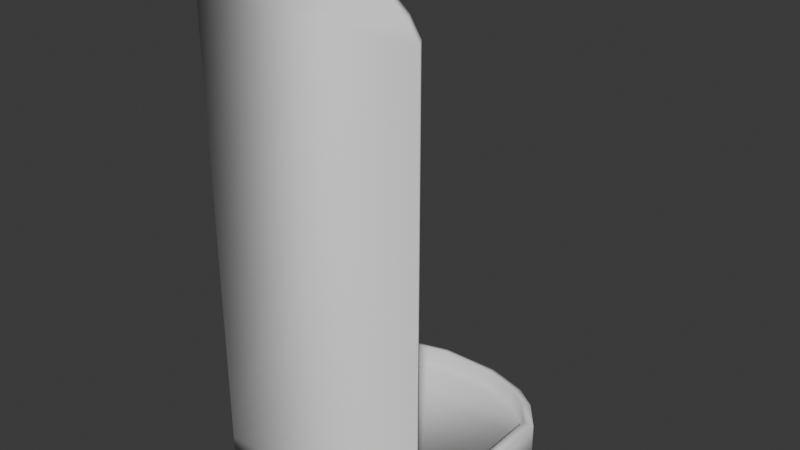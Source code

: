 # Source: StatueHolder.blend  (saved by Blender 4.5.88; exported with 4.5.12 LTS)
import bpy
from mathutils import Matrix  # noqa: F401  (used for matrix-valued properties, if any)

bpy.ops.wm.read_factory_settings(use_empty=True)
scene = bpy.context.scene
scene.name = 'Scene'

# ---- collections
col_collection = bpy.data.collections.new('Collection'); scene.collection.children.link(col_collection)

# ---- world
world_world = bpy.data.worlds.new('World'); scene.world = world_world
world_world.use_nodes = True; world_world.node_tree.nodes.clear()
_N = world_world.node_tree.nodes; _L = world_world.node_tree.links
n0 = _N.new('ShaderNodeOutputWorld'); n0.name = 'World Output'; n0.location = (200, 100)
n1 = _N.new('ShaderNodeBackground'); n1.name = 'Background'; n1.location = (-200, 100)
n1.inputs[0].default_value = (0.05088, 0.05088, 0.05088, 1.0)
_L.new(n1.outputs[0], n0.inputs[0])
n0.is_active_output = True
world_world.color = (0.05088, 0.05088, 0.05088)
world_world.sun_shadow_jitter_overblur = 0.0

# ---- meshes
me_cube_001 = bpy.data.meshes.new('Cube.001')
me_cube_001.from_pydata([(-1.0, -2.224, -2.095), (-1.0, -2.224, -0.1586), (-1.0, 6.6, -2.095), (-1.0, 6.6, -0.1586), (10.25, -2.224, -2.095), (10.25, -2.224, -0.1586), (10.25, 6.6, -2.095), (10.25, 6.6, -0.1586), (-1.611, 6.663, -0.1586), (-1.611, -3.12, -0.1586), (-1.611, -3.12, -2.095), (-1.611, 6.663, -2.095), (0.03963, 7.895, -2.095), (0.03963, 7.895, -0.1586), (9.208, 7.895, -2.095), (9.208, 7.895, -0.1586), (1.125, 8.624, -2.095), (1.125, 8.624, -0.1586), (8.123, 8.624, -2.095), (8.123, 8.624, -0.1586), (3.144, 9.212, -2.095), (3.144, 9.212, -0.1586), (6.104, 9.212, -2.095), (6.104, 9.212, -0.1586), (10.86, 6.663, -0.1586), (10.86, 6.663, -2.095), (10.86, -3.12, -2.095), (10.86, -3.12, -0.1586), (-0.4588, 8.098, -0.1586), (-0.4588, 8.098, -2.095), (9.707, 8.098, -0.1586), (9.707, 8.098, -2.095), (0.7447, 8.907, -0.1586), (0.7447, 8.907, -2.095), (8.503, 8.907, -0.1586), (8.503, 8.907, -2.095), (2.983, 9.559, -0.1586), (2.983, 9.559, -2.095), (6.265, 9.559, -2.095), (6.265, 9.559, -0.1586), (8.503, 8.907, 0.9268), (8.123, 8.624, 0.9268), (-1.0, -2.224, 0.9268), (-1.0, 6.6, 0.9268), (9.208, 7.895, 0.9268), (9.707, 8.098, 0.9268), (-1.611, -3.12, 0.9268), (10.25, 6.6, 0.9268), (10.25, -2.224, 0.9268), (-1.611, 6.663, 0.9268), (10.86, 6.663, 0.9268), (10.86, -3.12, 0.9268), (0.03963, 7.895, 0.9268), (2.983, 9.559, 0.9268), (3.144, 9.212, 0.9268), (6.104, 9.212, 0.9268), (6.265, 9.559, 0.9268), (1.125, 8.624, 0.9268), (-0.4588, 8.098, 0.9268), (0.7447, 8.907, 0.9268), (-1.611, -3.12, 24.03), (-1.0, -2.224, 24.03), (10.25, -2.224, 24.03), (10.86, -3.12, 24.03), (-1.008, -3.077, 24.88), (-0.4558, -2.267, 24.88), (9.704, -2.267, 24.88), (10.26, -3.077, 24.88), (-0.02716, -3.006, 25.64), (0.4289, -2.338, 25.64), (8.819, -2.338, 25.64), (9.275, -3.006, 25.64), (1.848, -2.871, 26.27), (2.12, -2.472, 26.27), (7.128, -2.472, 26.27), (7.4, -2.871, 26.27)], [], [(5, 1, 42, 48), (6, 2, 12, 14), (13, 17, 57, 52), (10, 9, 8, 11), (2, 6, 4, 0), (7, 3, 1, 5), (10, 26, 27, 9), (18, 22, 38, 35), (11, 8, 28, 29), (25, 24, 27, 26), (13, 15, 19, 17), (3, 7, 15, 13), (6, 14, 31, 25), (0, 4, 26, 10), (32, 28, 58, 59), (19, 15, 44, 41), (12, 2, 11, 29), (14, 12, 16, 18), (30, 34, 40, 45), (18, 16, 20, 22), (17, 19, 23, 21), (1, 3, 43, 42), (24, 25, 31, 30), (34, 35, 38, 39), (29, 28, 32, 33), (30, 31, 35, 34), (37, 36, 39, 38), (33, 32, 36, 37), (21, 23, 55, 54), (39, 36, 53, 56), (16, 12, 29, 33), (9, 27, 51, 46), (20, 16, 33, 37), (14, 18, 35, 31), (7, 5, 48, 47), (4, 6, 25, 26), (22, 20, 37, 38), (2, 0, 10, 11), (42, 46, 60, 61), (52, 57, 59, 58), (41, 44, 45, 40), (42, 43, 49, 46), (54, 55, 56, 53), (47, 48, 51, 50), (44, 47, 50, 45), (55, 41, 40, 56), (43, 52, 58, 49), (57, 54, 53, 59), (34, 39, 56, 40), (15, 7, 47, 44), (23, 19, 41, 55), (3, 13, 52, 43), (24, 30, 45, 50), (8, 9, 46, 49), (36, 32, 59, 53), (17, 21, 54, 57), (28, 8, 49, 58), (27, 24, 50, 51), (60, 63, 67, 64), (48, 42, 61, 62), (51, 48, 62, 63), (46, 51, 63, 60), (66, 65, 69, 70), (62, 61, 65, 66), (63, 62, 66, 67), (61, 60, 64, 65), (71, 70, 74, 75), (67, 66, 70, 71), (65, 64, 68, 69), (64, 67, 71, 68), (74, 73, 72, 75), (69, 68, 72, 73), (68, 71, 75, 72), (70, 69, 73, 74)])
me_cube_001.polygons.foreach_set('use_smooth', [True] * 74)
_uv = me_cube_001.uv_layers.new(name='UVMap')
_uv.uv.foreach_set('vector', [0.1495, 0.3738, 0.4248, 0.3032, 0.4707, 0.3147, 0.1252, 0.4209, 0.8635, 0.06351, 0.5906, 0.06351, 0.6158, 0.0321, 0.8383, 0.0321, 0.2968, 0.1227, 0.2769, 0.1159, 0.2806, 0.09669, 0.3052, 0.105, 0.5755, 0.2575, 0.5278, 0.3005, 0.3596, 0.09765, 0.3879, 0.05943, 0.5906, 0.06351, 0.8635, 0.06351, 0.8635, 0.2776, 0.5906, 0.2776, 0.1431, 0.1942, 0.3201, 0.1392, 0.4248, 0.3032, 0.1495, 0.3738, 0.5758, 0.2994, 0.8784, 0.2994, 0.8784, 0.3463, 0.5758, 0.3463, 0.07966, 0.06922, 0.137, 0.0268, 0.1391, 0.03891, 0.08354, 0.08397, 0.3879, 0.05943, 0.3596, 0.09765, 0.3228, 0.07647, 0.3445, 0.03026, 0.04077, 0.1691, 0.08558, 0.1855, 0.07476, 0.4427, 0.01678, 0.4397, 0.2968, 0.1227, 0.1518, 0.1682, 0.1643, 0.1512, 0.2769, 0.1159, 0.3201, 0.1392, 0.1431, 0.1942, 0.1518, 0.1682, 0.2968, 0.1227, 0.02479, 0.1594, 0.04777, 0.1046, 0.0579, 0.1198, 0.04077, 0.1691, 0.5906, 0.2776, 0.8635, 0.2776, 0.8784, 0.2994, 0.5758, 0.2994, 0.2907, 0.06616, 0.3228, 0.07647, 0.3133, 0.09829, 0.2864, 0.08935, 0.1643, 0.1512, 0.1518, 0.1682, 0.1339, 0.1588, 0.1497, 0.1377, 0.3438, 0.01241, 0.3946, 0.04211, 0.3879, 0.05943, 0.3445, 0.03026, 0.8383, 0.0321, 0.6158, 0.0321, 0.6422, 0.0144, 0.812, 0.0144, 0.1025, 0.1463, 0.1229, 0.119, 0.1406, 0.135, 0.1234, 0.1579, 0.812, 0.0144, 0.6422, 0.0144, 0.6912, 0.0001305, 0.763, 0.0001305, 0.2769, 0.1159, 0.1643, 0.1512, 0.1929, 0.1313, 0.2419, 0.1158, 0.4248, 0.3032, 0.3201, 0.1392, 0.3341, 0.1236, 0.4707, 0.3147, 0.08558, 0.1855, 0.04077, 0.1691, 0.0579, 0.1198, 0.1025, 0.1463, 0.1229, 0.119, 0.08354, 0.08397, 0.1391, 0.03891, 0.1659, 0.08601, 0.3445, 0.03026, 0.3228, 0.07647, 0.2907, 0.06616, 0.3038, 0.0162, 0.1025, 0.1463, 0.0579, 0.1198, 0.08354, 0.08397, 0.1229, 0.119, 0.2344, 0.01073, 0.2373, 0.06376, 0.1659, 0.08601, 0.1391, 0.03891, 0.3038, 0.0162, 0.2907, 0.06616, 0.2373, 0.06376, 0.2344, 0.01073, 0.2419, 0.1158, 0.1929, 0.1313, 0.1831, 0.1128, 0.2391, 0.09544, 0.1659, 0.08601, 0.2373, 0.06376, 0.2402, 0.08786, 0.178, 0.1075, 0.2987, 0.00225, 0.3438, 0.01241, 0.3445, 0.03026, 0.3038, 0.0162, 0.5758, 0.3463, 0.8784, 0.3463, 0.8784, 0.3727, 0.5758, 0.3727, 0.2295, 0.0001305, 0.2987, 0.00225, 0.3038, 0.0162, 0.2344, 0.01073, 0.04777, 0.1046, 0.07966, 0.06922, 0.08354, 0.08397, 0.0579, 0.1198, 0.1431, 0.1942, 0.1495, 0.3738, 0.1252, 0.4209, 0.1202, 0.1906, 0.0001305, 0.41, 0.02479, 0.1594, 0.04077, 0.1691, 0.01678, 0.4397, 0.137, 0.0268, 0.2295, 0.0001305, 0.2344, 0.01073, 0.1391, 0.03891, 0.3946, 0.04211, 0.5701, 0.2237, 0.5755, 0.2575, 0.3879, 0.05943, 0.4707, 0.3147, 0.5008, 0.3221, 0.5755, 0.9111, 0.5502, 0.9121, 0.3052, 0.105, 0.2806, 0.09669, 0.2864, 0.08935, 0.3133, 0.09829, 0.1497, 0.1377, 0.1339, 0.1588, 0.1234, 0.1579, 0.1406, 0.135, 0.4707, 0.3147, 0.3341, 0.1236, 0.3439, 0.1172, 0.5008, 0.3221, 0.2391, 0.09544, 0.1831, 0.1128, 0.178, 0.1075, 0.2402, 0.08786, 0.1202, 0.1906, 0.1252, 0.4209, 0.1055, 0.4437, 0.1087, 0.1908, 0.1339, 0.1588, 0.1202, 0.1906, 0.1087, 0.1908, 0.1234, 0.1579, 0.1831, 0.1128, 0.1497, 0.1377, 0.1406, 0.135, 0.178, 0.1075, 0.3341, 0.1236, 0.3052, 0.105, 0.3133, 0.09829, 0.3439, 0.1172, 0.2806, 0.09669, 0.2391, 0.09544, 0.2402, 0.08786, 0.2864, 0.08935, 0.1229, 0.119, 0.1659, 0.08601, 0.178, 0.1075, 0.1406, 0.135, 0.1518, 0.1682, 0.1431, 0.1942, 0.1202, 0.1906, 0.1339, 0.1588, 0.1929, 0.1313, 0.1643, 0.1512, 0.1497, 0.1377, 0.1831, 0.1128, 0.3201, 0.1392, 0.2968, 0.1227, 0.3052, 0.105, 0.3341, 0.1236, 0.08558, 0.1855, 0.1025, 0.1463, 0.1234, 0.1579, 0.1087, 0.1908, 0.3596, 0.09765, 0.5278, 0.3005, 0.5008, 0.3221, 0.3439, 0.1172, 0.2373, 0.06376, 0.2907, 0.06616, 0.2864, 0.08935, 0.2402, 0.08786, 0.2769, 0.1159, 0.2419, 0.1158, 0.2391, 0.09544, 0.2806, 0.09669, 0.3228, 0.07647, 0.3596, 0.09765, 0.3439, 0.1172, 0.3133, 0.09829, 0.07476, 0.4427, 0.08558, 0.1855, 0.1087, 0.1908, 0.1055, 0.4437, 0.5758, 0.9333, 0.8784, 0.9333, 0.8637, 0.9539, 0.5904, 0.9539, 0.1252, 0.4209, 0.4707, 0.3147, 0.5502, 0.9121, 0.3491, 0.965, 0.1055, 0.4437, 0.1252, 0.4209, 0.3491, 0.965, 0.3306, 0.9748, 0.5758, 0.3727, 0.8784, 0.3727, 0.8784, 0.9333, 0.5758, 0.9333, 0.3631, 0.9778, 0.5438, 0.9311, 0.5306, 0.9498, 0.3825, 0.9875, 0.3491, 0.965, 0.5502, 0.9121, 0.5438, 0.9311, 0.3631, 0.9778, 0.3306, 0.9748, 0.3491, 0.965, 0.3631, 0.9778, 0.347, 0.9888, 0.5502, 0.9121, 0.5755, 0.9111, 0.5651, 0.934, 0.5438, 0.9311, 0.3715, 0.9994, 0.3825, 0.9875, 0.4157, 0.9915, 0.4115, 0.9999, 0.347, 0.9888, 0.3631, 0.9778, 0.3825, 0.9875, 0.3715, 0.9994, 0.5438, 0.9311, 0.5651, 0.934, 0.5466, 0.9554, 0.5306, 0.9498, 0.5904, 0.9539, 0.8637, 0.9539, 0.8399, 0.9725, 0.6142, 0.9725, 0.4157, 0.9915, 0.5025, 0.9696, 0.5103, 0.9752, 0.4115, 0.9999, 0.5306, 0.9498, 0.5466, 0.9554, 0.5103, 0.9752, 0.5025, 0.9696, 0.6142, 0.9725, 0.8399, 0.9725, 0.7944, 0.9879, 0.6597, 0.9879, 0.3825, 0.9875, 0.5306, 0.9498, 0.5025, 0.9696, 0.4157, 0.9915])
me_cube_001.update()

# ---- objects
ob_cube = bpy.data.objects.new('Cube', me_cube_001)

# ---- transforms, parenting, visibility, modifiers, constraints
ob_cube.location = (0.0, 0.0, 0.0)

# ---- collection membership
col_collection.objects.link(ob_cube)

# ---- scene / render settings (as saved in the file)
scene.frame_start = 1; scene.frame_end = 250; scene.frame_set(1)
scene.render.engine = 'BLENDER_EEVEE_NEXT'
bpy.context.view_layer.update()

# ---- added for rendering (the .blend has no active camera and no usable light): camera, sun
cam_auto = bpy.data.cameras.new('AutoCamera')
cam_auto.lens = 50.0
cam_auto.sensor_width = 36.0
cam_auto.clip_end = 1000.0
ob_auto_camera = bpy.data.objects.new('AutoCamera', cam_auto)
scene.collection.objects.link(ob_auto_camera)
ob_auto_camera.location = (35.5959, -33.9468, 36.8627)
ob_auto_camera.rotation_euler = (1.09748, -7.21219e-08, 0.694738)
scene.camera = ob_auto_camera
light_auto_sun = bpy.data.lights.new('AutoSun', 'SUN')
light_auto_sun.energy = 3.0
light_auto_sun.angle = 0.0523599
ob_auto_sun = bpy.data.objects.new('AutoSun', light_auto_sun)
scene.collection.objects.link(ob_auto_sun)
ob_auto_sun.rotation_euler = (0.872665, 0.174533, 0.523599)
bpy.context.view_layer.update()
